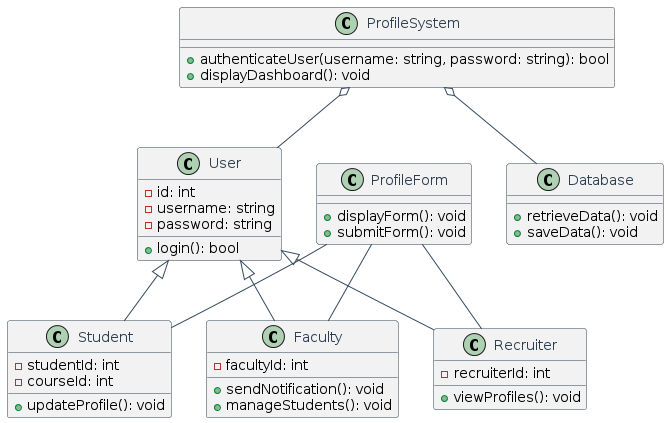

The diagram above was rendered by PlantUML. Its source (embedded in the PNG):
@startuml
!define ClassBackgroundColor #f2f2f2
!define ClassBorderColor #2c3e50
!define ClassFontColor #2c3e50
!define ArrowColor #34495e

skinparam class {
    BackgroundColor ClassBackgroundColor
    BorderColor ClassBorderColor
    FontColor ClassFontColor
}

skinparam arrow {
    Color ArrowColor
}

class User {
    - id: int
    - username: string
    - password: string
    + login(): bool
}

class Student {
    - studentId: int
    - courseId: int
    + updateProfile(): void
}

class Faculty {
    - facultyId: int
    + sendNotification(): void
    + manageStudents(): void
}

class Recruiter {
    - recruiterId: int
    + viewProfiles(): void
}

class ProfileSystem {
    + authenticateUser(username: string, password: string): bool
    + displayDashboard(): void
}

class ProfileForm {
    + displayForm(): void
    + submitForm(): void
}

class Database {
    + retrieveData(): void
    + saveData(): void
}

User <|-- Student
User <|-- Faculty
User <|-- Recruiter

ProfileSystem o-- User
ProfileSystem o-- Database

ProfileForm -- Student
ProfileForm -- Faculty
ProfileForm -- Recruiter
@enduml